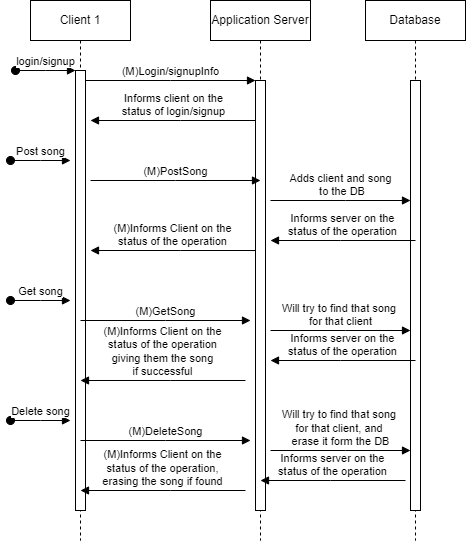

The diagram above was exported from draw.io. Its source (the exported page's mxGraphModel, read from the mxfile embedded in the PNG):
<mxGraphModel dx="1290" dy="522" grid="1" gridSize="10" guides="1" tooltips="1" connect="1" arrows="1" fold="1" page="1" pageScale="1" pageWidth="850" pageHeight="1100" math="0" shadow="0">
  <root>
    <mxCell id="0" />
    <mxCell id="1" parent="0" />
    <mxCell id="aM9ryv3xv72pqoxQDRHE-1" value="Client 1" style="shape=umlLifeline;perimeter=lifelinePerimeter;whiteSpace=wrap;html=1;container=0;dropTarget=0;collapsible=0;recursiveResize=0;outlineConnect=0;portConstraint=eastwest;newEdgeStyle={&quot;edgeStyle&quot;:&quot;elbowEdgeStyle&quot;,&quot;elbow&quot;:&quot;vertical&quot;,&quot;curved&quot;:0,&quot;rounded&quot;:0};" parent="1" vertex="1">
      <mxGeometry x="40" y="40" width="100" height="540" as="geometry" />
    </mxCell>
    <mxCell id="aM9ryv3xv72pqoxQDRHE-2" value="" style="html=1;points=[];perimeter=orthogonalPerimeter;outlineConnect=0;targetShapes=umlLifeline;portConstraint=eastwest;newEdgeStyle={&quot;edgeStyle&quot;:&quot;elbowEdgeStyle&quot;,&quot;elbow&quot;:&quot;vertical&quot;,&quot;curved&quot;:0,&quot;rounded&quot;:0};" parent="aM9ryv3xv72pqoxQDRHE-1" vertex="1">
      <mxGeometry x="45" y="70" width="10" height="440" as="geometry" />
    </mxCell>
    <mxCell id="aM9ryv3xv72pqoxQDRHE-3" value="login/signup" style="html=1;verticalAlign=bottom;startArrow=oval;endArrow=block;startSize=8;edgeStyle=elbowEdgeStyle;elbow=vertical;curved=0;rounded=0;" parent="aM9ryv3xv72pqoxQDRHE-1" target="aM9ryv3xv72pqoxQDRHE-2" edge="1">
      <mxGeometry relative="1" as="geometry">
        <mxPoint x="-15" y="70" as="sourcePoint" />
      </mxGeometry>
    </mxCell>
    <mxCell id="aM9ryv3xv72pqoxQDRHE-5" value="Application Server" style="shape=umlLifeline;perimeter=lifelinePerimeter;whiteSpace=wrap;html=1;container=0;dropTarget=0;collapsible=0;recursiveResize=0;outlineConnect=0;portConstraint=eastwest;newEdgeStyle={&quot;edgeStyle&quot;:&quot;elbowEdgeStyle&quot;,&quot;elbow&quot;:&quot;vertical&quot;,&quot;curved&quot;:0,&quot;rounded&quot;:0};" parent="1" vertex="1">
      <mxGeometry x="220" y="40" width="100" height="540" as="geometry" />
    </mxCell>
    <mxCell id="aM9ryv3xv72pqoxQDRHE-6" value="" style="html=1;points=[];perimeter=orthogonalPerimeter;outlineConnect=0;targetShapes=umlLifeline;portConstraint=eastwest;newEdgeStyle={&quot;edgeStyle&quot;:&quot;elbowEdgeStyle&quot;,&quot;elbow&quot;:&quot;vertical&quot;,&quot;curved&quot;:0,&quot;rounded&quot;:0};" parent="aM9ryv3xv72pqoxQDRHE-5" vertex="1">
      <mxGeometry x="45" y="80" width="10" height="430" as="geometry" />
    </mxCell>
    <mxCell id="aM9ryv3xv72pqoxQDRHE-7" value="(M)Login/signupInfo" style="html=1;verticalAlign=bottom;endArrow=block;edgeStyle=elbowEdgeStyle;elbow=vertical;curved=0;rounded=0;" parent="1" source="aM9ryv3xv72pqoxQDRHE-2" target="aM9ryv3xv72pqoxQDRHE-6" edge="1">
      <mxGeometry relative="1" as="geometry">
        <mxPoint x="195" y="130" as="sourcePoint" />
        <Array as="points">
          <mxPoint x="180" y="120" />
        </Array>
        <mxPoint as="offset" />
      </mxGeometry>
    </mxCell>
    <mxCell id="aM9ryv3xv72pqoxQDRHE-9" value="Informs client on the &lt;br&gt;status of login/signup" style="html=1;verticalAlign=bottom;endArrow=block;edgeStyle=elbowEdgeStyle;elbow=vertical;curved=0;rounded=0;" parent="1" source="aM9ryv3xv72pqoxQDRHE-6" edge="1">
      <mxGeometry x="-0.0026" relative="1" as="geometry">
        <mxPoint x="175" y="160" as="sourcePoint" />
        <Array as="points">
          <mxPoint x="190" y="160" />
        </Array>
        <mxPoint x="100" y="160" as="targetPoint" />
        <mxPoint as="offset" />
      </mxGeometry>
    </mxCell>
    <mxCell id="SyxjY1D0sfe5VBCNNDw7-4" value="Database" style="shape=umlLifeline;perimeter=lifelinePerimeter;whiteSpace=wrap;html=1;container=0;dropTarget=0;collapsible=0;recursiveResize=0;outlineConnect=0;portConstraint=eastwest;newEdgeStyle={&quot;edgeStyle&quot;:&quot;elbowEdgeStyle&quot;,&quot;elbow&quot;:&quot;vertical&quot;,&quot;curved&quot;:0,&quot;rounded&quot;:0};" parent="1" vertex="1">
      <mxGeometry x="375" y="40" width="100" height="540" as="geometry" />
    </mxCell>
    <mxCell id="SyxjY1D0sfe5VBCNNDw7-5" value="" style="html=1;points=[];perimeter=orthogonalPerimeter;outlineConnect=0;targetShapes=umlLifeline;portConstraint=eastwest;newEdgeStyle={&quot;edgeStyle&quot;:&quot;elbowEdgeStyle&quot;,&quot;elbow&quot;:&quot;vertical&quot;,&quot;curved&quot;:0,&quot;rounded&quot;:0};" parent="SyxjY1D0sfe5VBCNNDw7-4" vertex="1">
      <mxGeometry x="45" y="80" width="10" height="430" as="geometry" />
    </mxCell>
    <mxCell id="SyxjY1D0sfe5VBCNNDw7-14" value="Post song" style="html=1;verticalAlign=bottom;startArrow=oval;endArrow=block;startSize=8;edgeStyle=elbowEdgeStyle;elbow=vertical;curved=0;rounded=0;" parent="1" edge="1">
      <mxGeometry relative="1" as="geometry">
        <mxPoint x="20" y="200" as="sourcePoint" />
        <mxPoint x="80" y="200" as="targetPoint" />
        <mxPoint as="offset" />
      </mxGeometry>
    </mxCell>
    <mxCell id="SyxjY1D0sfe5VBCNNDw7-16" value="(M)PostSong" style="html=1;verticalAlign=bottom;endArrow=block;edgeStyle=elbowEdgeStyle;elbow=vertical;curved=0;rounded=0;" parent="1" edge="1">
      <mxGeometry x="0.0017" relative="1" as="geometry">
        <mxPoint x="100" y="220" as="sourcePoint" />
        <Array as="points">
          <mxPoint x="185" y="220" />
        </Array>
        <mxPoint x="270" y="220" as="targetPoint" />
        <mxPoint as="offset" />
      </mxGeometry>
    </mxCell>
    <mxCell id="SyxjY1D0sfe5VBCNNDw7-17" value="&lt;div&gt;(M)Informs Client on the&lt;/div&gt;&lt;div&gt;status of the operation&lt;br&gt;&lt;/div&gt;" style="html=1;verticalAlign=bottom;endArrow=block;edgeStyle=elbowEdgeStyle;elbow=vertical;curved=0;rounded=0;" parent="1" edge="1">
      <mxGeometry relative="1" as="geometry">
        <mxPoint x="265" y="290" as="sourcePoint" />
        <Array as="points">
          <mxPoint x="190" y="290" />
        </Array>
        <mxPoint x="100" y="290" as="targetPoint" />
      </mxGeometry>
    </mxCell>
    <mxCell id="SyxjY1D0sfe5VBCNNDw7-18" value="Adds client and song&lt;br&gt;&amp;nbsp;to the DB" style="html=1;verticalAlign=bottom;endArrow=block;edgeStyle=elbowEdgeStyle;elbow=vertical;curved=0;rounded=0;" parent="1" edge="1">
      <mxGeometry x="-0.0019" relative="1" as="geometry">
        <mxPoint x="280" y="240" as="sourcePoint" />
        <Array as="points">
          <mxPoint x="355" y="240" />
        </Array>
        <mxPoint x="420" y="240" as="targetPoint" />
        <mxPoint as="offset" />
      </mxGeometry>
    </mxCell>
    <mxCell id="SyxjY1D0sfe5VBCNNDw7-20" value="Informs server on the &lt;br&gt;status of the operation" style="html=1;verticalAlign=bottom;endArrow=block;edgeStyle=elbowEdgeStyle;elbow=vertical;curved=0;rounded=0;" parent="1" edge="1">
      <mxGeometry relative="1" as="geometry">
        <mxPoint x="425" y="280" as="sourcePoint" />
        <Array as="points">
          <mxPoint x="350" y="280" />
        </Array>
        <mxPoint x="280" y="280" as="targetPoint" />
      </mxGeometry>
    </mxCell>
    <mxCell id="SyxjY1D0sfe5VBCNNDw7-22" value="Get song" style="html=1;verticalAlign=bottom;startArrow=oval;endArrow=block;startSize=8;edgeStyle=elbowEdgeStyle;elbow=vertical;curved=0;rounded=0;" parent="1" edge="1">
      <mxGeometry relative="1" as="geometry">
        <mxPoint x="20" y="340" as="sourcePoint" />
        <mxPoint x="80" y="340" as="targetPoint" />
        <mxPoint as="offset" />
      </mxGeometry>
    </mxCell>
    <mxCell id="SyxjY1D0sfe5VBCNNDw7-23" value="(M)GetSong" style="html=1;verticalAlign=bottom;endArrow=block;edgeStyle=elbowEdgeStyle;elbow=vertical;curved=0;rounded=0;" parent="1" edge="1">
      <mxGeometry x="0.0017" relative="1" as="geometry">
        <mxPoint x="90" y="360" as="sourcePoint" />
        <Array as="points">
          <mxPoint x="175" y="360" />
        </Array>
        <mxPoint x="260" y="360" as="targetPoint" />
        <mxPoint as="offset" />
      </mxGeometry>
    </mxCell>
    <mxCell id="SyxjY1D0sfe5VBCNNDw7-24" value="&lt;div&gt;(M)Informs Client on the&lt;/div&gt;&lt;div&gt;status of the operation&lt;/div&gt;&lt;div&gt;giving them the song &lt;br&gt;if successful&lt;br&gt;&lt;/div&gt;" style="html=1;verticalAlign=bottom;endArrow=block;edgeStyle=elbowEdgeStyle;elbow=vertical;curved=0;rounded=0;" parent="1" edge="1">
      <mxGeometry relative="1" as="geometry">
        <mxPoint x="255" y="420" as="sourcePoint" />
        <Array as="points">
          <mxPoint x="180" y="420" />
        </Array>
        <mxPoint x="90" y="420" as="targetPoint" />
      </mxGeometry>
    </mxCell>
    <mxCell id="SyxjY1D0sfe5VBCNNDw7-26" value="Informs server on the &lt;br&gt;status of the operation" style="html=1;verticalAlign=bottom;endArrow=block;edgeStyle=elbowEdgeStyle;elbow=vertical;curved=0;rounded=0;" parent="1" edge="1">
      <mxGeometry relative="1" as="geometry">
        <mxPoint x="425" y="400" as="sourcePoint" />
        <Array as="points">
          <mxPoint x="350" y="400" />
        </Array>
        <mxPoint x="280" y="400" as="targetPoint" />
      </mxGeometry>
    </mxCell>
    <mxCell id="SyxjY1D0sfe5VBCNNDw7-28" value="&lt;div&gt;Will try to find that song&amp;nbsp;&lt;/div&gt;&lt;div&gt;for that client&lt;/div&gt;" style="html=1;verticalAlign=bottom;endArrow=block;edgeStyle=elbowEdgeStyle;elbow=vertical;curved=0;rounded=0;" parent="1" edge="1">
      <mxGeometry relative="1" as="geometry">
        <mxPoint x="280" y="370" as="sourcePoint" />
        <Array as="points">
          <mxPoint x="355" y="370" />
        </Array>
        <mxPoint x="420" y="370" as="targetPoint" />
        <mxPoint as="offset" />
      </mxGeometry>
    </mxCell>
    <mxCell id="E7oAoaSlP3i8rEbKvp0w-1" value="Delete song" style="html=1;verticalAlign=bottom;startArrow=oval;endArrow=block;startSize=8;edgeStyle=elbowEdgeStyle;elbow=vertical;curved=0;rounded=0;" parent="1" edge="1">
      <mxGeometry relative="1" as="geometry">
        <mxPoint x="20" y="460" as="sourcePoint" />
        <mxPoint x="80" y="460" as="targetPoint" />
        <mxPoint as="offset" />
      </mxGeometry>
    </mxCell>
    <mxCell id="E7oAoaSlP3i8rEbKvp0w-2" value="(M)DeleteSong" style="html=1;verticalAlign=bottom;endArrow=block;edgeStyle=elbowEdgeStyle;elbow=vertical;curved=0;rounded=0;" parent="1" edge="1">
      <mxGeometry x="0.0017" relative="1" as="geometry">
        <mxPoint x="90" y="480" as="sourcePoint" />
        <Array as="points">
          <mxPoint x="175" y="480" />
        </Array>
        <mxPoint x="260" y="480" as="targetPoint" />
        <mxPoint as="offset" />
      </mxGeometry>
    </mxCell>
    <mxCell id="E7oAoaSlP3i8rEbKvp0w-3" value="&lt;div&gt;(M)Informs Client on the&lt;/div&gt;&lt;div&gt;status of the operation,&lt;/div&gt;&lt;div&gt;erasing the song if found&lt;br&gt;&lt;/div&gt;" style="html=1;verticalAlign=bottom;endArrow=block;edgeStyle=elbowEdgeStyle;elbow=vertical;curved=0;rounded=0;" parent="1" edge="1">
      <mxGeometry relative="1" as="geometry">
        <mxPoint x="255" y="530" as="sourcePoint" />
        <Array as="points">
          <mxPoint x="180" y="530" />
        </Array>
        <mxPoint x="90" y="530" as="targetPoint" />
      </mxGeometry>
    </mxCell>
    <mxCell id="E7oAoaSlP3i8rEbKvp0w-6" value="&lt;div&gt;Will try to find that song&amp;nbsp;&lt;/div&gt;&lt;div&gt;for that client, and&amp;nbsp;&lt;/div&gt;&lt;div&gt;erase it form the DB&lt;br&gt;&lt;/div&gt;" style="html=1;verticalAlign=bottom;endArrow=block;edgeStyle=elbowEdgeStyle;elbow=vertical;curved=0;rounded=0;" parent="1" edge="1">
      <mxGeometry relative="1" as="geometry">
        <mxPoint x="280" y="490" as="sourcePoint" />
        <Array as="points">
          <mxPoint x="355" y="490" />
        </Array>
        <mxPoint x="420" y="490" as="targetPoint" />
        <mxPoint as="offset" />
      </mxGeometry>
    </mxCell>
    <mxCell id="E7oAoaSlP3i8rEbKvp0w-8" value="Informs server on the &lt;br&gt;status of the operation" style="html=1;verticalAlign=bottom;endArrow=block;edgeStyle=elbowEdgeStyle;elbow=vertical;curved=0;rounded=0;" parent="1" edge="1">
      <mxGeometry relative="1" as="geometry">
        <mxPoint x="415" y="520" as="sourcePoint" />
        <Array as="points">
          <mxPoint x="340" y="520" />
        </Array>
        <mxPoint x="270" y="520" as="targetPoint" />
      </mxGeometry>
    </mxCell>
  </root>
</mxGraphModel>